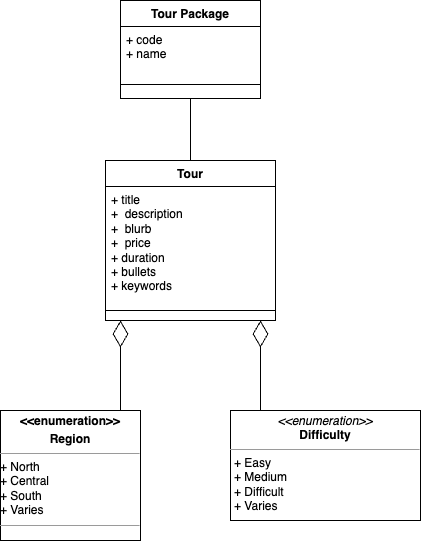

The diagram above was exported from draw.io. Its source (the exported page's mxGraphModel, read from the mxfile embedded in the PNG):
<mxGraphModel dx="1243" dy="739" grid="1" gridSize="10" guides="1" tooltips="1" connect="1" arrows="1" fold="1" page="1" pageScale="1" pageWidth="850" pageHeight="1100" math="0" shadow="0">
  <root>
    <mxCell id="0" />
    <mxCell id="1" parent="0" />
    <mxCell id="o5vt9G_5cngzgv7k-k8F-1" value="Tour Package" style="swimlane;fontStyle=1;align=center;verticalAlign=top;childLayout=stackLayout;horizontal=1;startSize=26;horizontalStack=0;resizeParent=1;resizeParentMax=0;resizeLast=0;collapsible=1;marginBottom=0;whiteSpace=wrap;html=1;" vertex="1" parent="1">
      <mxGeometry x="350" y="30" width="140" height="98" as="geometry" />
    </mxCell>
    <mxCell id="o5vt9G_5cngzgv7k-k8F-2" value="+ code&lt;br&gt;+ name&amp;nbsp;" style="text;strokeColor=none;fillColor=none;align=left;verticalAlign=top;spacingLeft=4;spacingRight=4;overflow=hidden;rotatable=0;points=[[0,0.5],[1,0.5]];portConstraint=eastwest;whiteSpace=wrap;html=1;" vertex="1" parent="o5vt9G_5cngzgv7k-k8F-1">
      <mxGeometry y="26" width="140" height="44" as="geometry" />
    </mxCell>
    <mxCell id="o5vt9G_5cngzgv7k-k8F-3" value="" style="line;strokeWidth=1;fillColor=none;align=left;verticalAlign=middle;spacingTop=-1;spacingLeft=3;spacingRight=3;rotatable=0;labelPosition=right;points=[];portConstraint=eastwest;strokeColor=inherit;" vertex="1" parent="o5vt9G_5cngzgv7k-k8F-1">
      <mxGeometry y="70" width="140" height="28" as="geometry" />
    </mxCell>
    <mxCell id="o5vt9G_5cngzgv7k-k8F-11" value="" style="endArrow=none;html=1;rounded=0;" edge="1" parent="1">
      <mxGeometry width="50" height="50" relative="1" as="geometry">
        <mxPoint x="420" y="190" as="sourcePoint" />
        <mxPoint x="420" y="128" as="targetPoint" />
      </mxGeometry>
    </mxCell>
    <mxCell id="o5vt9G_5cngzgv7k-k8F-12" value="Tour" style="swimlane;fontStyle=1;align=center;verticalAlign=top;childLayout=stackLayout;horizontal=1;startSize=26;horizontalStack=0;resizeParent=1;resizeParentMax=0;resizeLast=0;collapsible=1;marginBottom=0;whiteSpace=wrap;html=1;" vertex="1" parent="1">
      <mxGeometry x="335" y="190" width="170" height="160" as="geometry" />
    </mxCell>
    <mxCell id="o5vt9G_5cngzgv7k-k8F-13" value="+ title&lt;br&gt;+&amp;nbsp; description&lt;br&gt;+&amp;nbsp; blurb&lt;br&gt;+&amp;nbsp; price&lt;br&gt;+ duration&lt;br&gt;+ bullets&lt;br&gt;+ keywords" style="text;strokeColor=none;fillColor=none;align=left;verticalAlign=top;spacingLeft=4;spacingRight=4;overflow=hidden;rotatable=0;points=[[0,0.5],[1,0.5]];portConstraint=eastwest;whiteSpace=wrap;html=1;" vertex="1" parent="o5vt9G_5cngzgv7k-k8F-12">
      <mxGeometry y="26" width="170" height="114" as="geometry" />
    </mxCell>
    <mxCell id="o5vt9G_5cngzgv7k-k8F-14" value="" style="line;strokeWidth=1;fillColor=none;align=left;verticalAlign=middle;spacingTop=-1;spacingLeft=3;spacingRight=3;rotatable=0;labelPosition=right;points=[];portConstraint=eastwest;strokeColor=inherit;" vertex="1" parent="o5vt9G_5cngzgv7k-k8F-12">
      <mxGeometry y="140" width="170" height="20" as="geometry" />
    </mxCell>
    <mxCell id="o5vt9G_5cngzgv7k-k8F-16" value="" style="endArrow=diamondThin;endFill=0;endSize=24;html=1;rounded=0;" edge="1" parent="1">
      <mxGeometry width="160" relative="1" as="geometry">
        <mxPoint x="350" y="440" as="sourcePoint" />
        <mxPoint x="350" y="350" as="targetPoint" />
        <Array as="points">
          <mxPoint x="350" y="400" />
        </Array>
      </mxGeometry>
    </mxCell>
    <mxCell id="o5vt9G_5cngzgv7k-k8F-17" value="" style="endArrow=diamondThin;endFill=0;endSize=24;html=1;rounded=0;" edge="1" parent="1">
      <mxGeometry width="160" relative="1" as="geometry">
        <mxPoint x="490" y="440" as="sourcePoint" />
        <mxPoint x="490" y="350" as="targetPoint" />
        <Array as="points">
          <mxPoint x="490" y="400" />
          <mxPoint x="490" y="380" />
        </Array>
      </mxGeometry>
    </mxCell>
    <mxCell id="o5vt9G_5cngzgv7k-k8F-38" value="&lt;p style=&quot;margin:0px;margin-top:4px;text-align:center;&quot;&gt;&lt;b&gt;&amp;lt;&amp;lt;enumeration&amp;gt;&amp;gt;&lt;/b&gt;&lt;/p&gt;&lt;p style=&quot;margin:0px;margin-top:4px;text-align:center;&quot;&gt;&lt;b&gt;Region&lt;/b&gt;&lt;/p&gt;&lt;hr size=&quot;1&quot;&gt;+ North&lt;br&gt;+ Central&lt;br&gt;+ South&lt;br&gt;+ Varies&lt;br&gt;&lt;div style=&quot;height:2px;&quot;&gt;&lt;/div&gt;&lt;hr size=&quot;1&quot;&gt;&lt;div style=&quot;height:2px;&quot;&gt;&lt;/div&gt;" style="verticalAlign=top;align=left;overflow=fill;fontSize=12;fontFamily=Helvetica;html=1;whiteSpace=wrap;" vertex="1" parent="1">
      <mxGeometry x="230" y="440" width="140" height="130" as="geometry" />
    </mxCell>
    <mxCell id="o5vt9G_5cngzgv7k-k8F-39" value="&lt;p style=&quot;margin:0px;margin-top:4px;text-align:center;&quot;&gt;&lt;i&gt;&amp;lt;&amp;lt;enumeration&amp;gt;&amp;gt;&lt;/i&gt;&lt;br&gt;&lt;b&gt;Difficulty&lt;/b&gt;&lt;/p&gt;&lt;hr size=&quot;1&quot;&gt;&lt;p style=&quot;margin:0px;margin-left:4px;&quot;&gt;+ Easy&lt;br&gt;+ Medium&lt;/p&gt;&lt;p style=&quot;margin:0px;margin-left:4px;&quot;&gt;+ Difficult&lt;/p&gt;&lt;p style=&quot;margin:0px;margin-left:4px;&quot;&gt;+ Varies&lt;/p&gt;&lt;p style=&quot;margin:0px;margin-left:4px;&quot;&gt;&lt;br&gt;&lt;/p&gt;" style="verticalAlign=top;align=left;overflow=fill;fontSize=12;fontFamily=Helvetica;html=1;whiteSpace=wrap;" vertex="1" parent="1">
      <mxGeometry x="460" y="440" width="190" height="110" as="geometry" />
    </mxCell>
  </root>
</mxGraphModel>